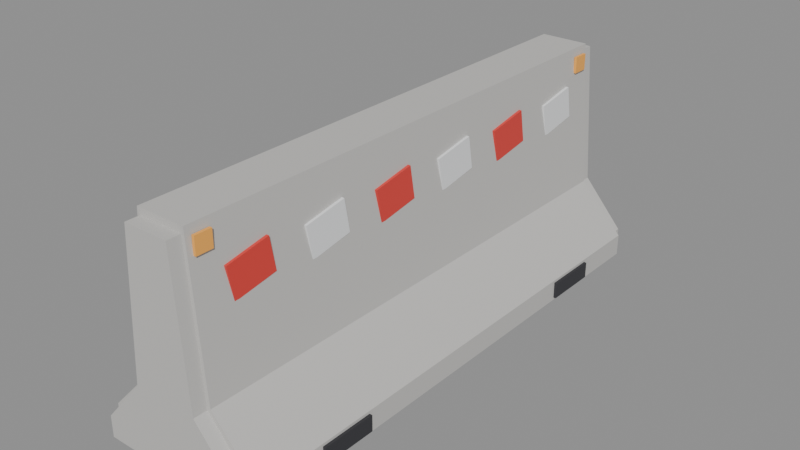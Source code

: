 # Source: SM_Prop_Barrier.blend  (saved by Blender 5.3.31; exported with 4.5.12 LTS)
import bpy
from mathutils import Matrix  # noqa: F401  (used for matrix-valued properties, if any)

bpy.ops.wm.read_factory_settings(use_empty=True)
scene = bpy.context.scene
scene.name = 'Scene'

# ---- materials (node trees are filled in below, after node groups)
mat_wood = bpy.data.materials.new('Wood')
mat_wood.diffuse_color = (0.42, 0.28, 0.16, 1.0)
mat_woodlight = bpy.data.materials.new('WoodLight')
mat_woodlight.diffuse_color = (0.7, 0.55, 0.38, 1.0)
mat_metal = bpy.data.materials.new('Metal')
mat_metal.diffuse_color = (0.55, 0.56, 0.58, 1.0)
mat_metaldark = bpy.data.materials.new('MetalDark')
mat_metaldark.diffuse_color = (0.08, 0.08, 0.09, 1.0)
mat_plastic = bpy.data.materials.new('Plastic')
mat_plastic.diffuse_color = (0.06, 0.06, 0.07, 1.0)
mat_plasticwhite = bpy.data.materials.new('PlasticWhite')
mat_plasticwhite.diffuse_color = (0.85, 0.86, 0.87, 1.0)
mat_fabric = bpy.data.materials.new('Fabric')
mat_fabric.diffuse_color = (0.12, 0.18, 0.32, 1.0)
mat_fabricred = bpy.data.materials.new('FabricRed')
mat_fabricred.diffuse_color = (0.45, 0.07, 0.07, 1.0)
mat_concrete = bpy.data.materials.new('Concrete')
mat_concrete.diffuse_color = (0.55, 0.54, 0.52, 1.0)
mat_screen = bpy.data.materials.new('Screen')
mat_screen.diffuse_color = (0.02, 0.05, 0.12, 1.0)
mat_screenon = bpy.data.materials.new('ScreenOn')
mat_screenon.diffuse_color = (0.15, 0.45, 0.95, 1.0)
mat_glass = bpy.data.materials.new('Glass')
mat_glass.diffuse_color = (0.6, 0.75, 0.8, 1.0)
mat_leaf = bpy.data.materials.new('Leaf')
mat_leaf.diffuse_color = (0.12, 0.32, 0.1, 1.0)
mat_soil = bpy.data.materials.new('Soil')
mat_soil.diffuse_color = (0.18, 0.12, 0.08, 1.0)
mat_paintred = bpy.data.materials.new('PaintRed')
mat_paintred.diffuse_color = (0.75, 0.05, 0.04, 1.0)
mat_paintblue = bpy.data.materials.new('PaintBlue')
mat_paintblue.diffuse_color = (0.05, 0.2, 0.55, 1.0)
mat_paintyellow = bpy.data.materials.new('PaintYellow')
mat_paintyellow.diffuse_color = (0.95, 0.75, 0.1, 1.0)
mat_paintgreen = bpy.data.materials.new('PaintGreen')
mat_paintgreen.diffuse_color = (0.1, 0.35, 0.2, 1.0)
mat_paintorange = bpy.data.materials.new('PaintOrange')
mat_paintorange.diffuse_color = (1.0, 0.45, 0.08, 1.0)
mat_rubber = bpy.data.materials.new('Rubber')
mat_rubber.diffuse_color = (0.02, 0.02, 0.02, 1.0)
mat_paper = bpy.data.materials.new('Paper')
mat_paper.diffuse_color = (0.9, 0.88, 0.82, 1.0)
mat_ntnublue = bpy.data.materials.new('NTNUBlue')
mat_ntnublue.diffuse_color = (0.0, 0.25, 0.55, 1.0)

# ---- material node trees
mat_wood.use_nodes = True; mat_wood.node_tree.nodes.clear()
_N = mat_wood.node_tree.nodes; _L = mat_wood.node_tree.links
n0 = _N.new('ShaderNodeBsdfPrincipled'); n0.name = 'Principled BSDF'; n0.location = (-200, 100)
n0.inputs[0].default_value = (0.42, 0.28, 0.16, 1.0)
n0.inputs[2].default_value = 0.55
n0.inputs[10].default_value = 0.005
n1 = _N.new('ShaderNodeOutputMaterial'); n1.name = 'Material Output'; n1.location = (200, 100)
_L.new(n0.outputs[0], n1.inputs[0])
n1.is_active_output = True
mat_woodlight.use_nodes = True; mat_woodlight.node_tree.nodes.clear()
_N = mat_woodlight.node_tree.nodes; _L = mat_woodlight.node_tree.links
n0 = _N.new('ShaderNodeBsdfPrincipled'); n0.name = 'Principled BSDF'; n0.location = (-200, 100)
n0.inputs[0].default_value = (0.7, 0.55, 0.38, 1.0)
n0.inputs[2].default_value = 0.55
n0.inputs[10].default_value = 0.005
n1 = _N.new('ShaderNodeOutputMaterial'); n1.name = 'Material Output'; n1.location = (200, 100)
_L.new(n0.outputs[0], n1.inputs[0])
n1.is_active_output = True
mat_metal.use_nodes = True; mat_metal.node_tree.nodes.clear()
_N = mat_metal.node_tree.nodes; _L = mat_metal.node_tree.links
n0 = _N.new('ShaderNodeBsdfPrincipled'); n0.name = 'Principled BSDF'; n0.location = (-200, 100)
n0.inputs[0].default_value = (0.55, 0.56, 0.58, 1.0)
n0.inputs[1].default_value = 0.9
n0.inputs[2].default_value = 0.35
n0.inputs[10].default_value = 0.005
n1 = _N.new('ShaderNodeOutputMaterial'); n1.name = 'Material Output'; n1.location = (200, 100)
_L.new(n0.outputs[0], n1.inputs[0])
n1.is_active_output = True
mat_metaldark.use_nodes = True; mat_metaldark.node_tree.nodes.clear()
_N = mat_metaldark.node_tree.nodes; _L = mat_metaldark.node_tree.links
n0 = _N.new('ShaderNodeBsdfPrincipled'); n0.name = 'Principled BSDF'; n0.location = (-200, 100)
n0.inputs[0].default_value = (0.08, 0.08, 0.09, 1.0)
n0.inputs[1].default_value = 0.7
n0.inputs[10].default_value = 0.005
n1 = _N.new('ShaderNodeOutputMaterial'); n1.name = 'Material Output'; n1.location = (200, 100)
_L.new(n0.outputs[0], n1.inputs[0])
n1.is_active_output = True
mat_plastic.use_nodes = True; mat_plastic.node_tree.nodes.clear()
_N = mat_plastic.node_tree.nodes; _L = mat_plastic.node_tree.links
n0 = _N.new('ShaderNodeBsdfPrincipled'); n0.name = 'Principled BSDF'; n0.location = (-200, 100)
n0.inputs[0].default_value = (0.06, 0.06, 0.07, 1.0)
n0.inputs[2].default_value = 0.6
n0.inputs[10].default_value = 0.005
n1 = _N.new('ShaderNodeOutputMaterial'); n1.name = 'Material Output'; n1.location = (200, 100)
_L.new(n0.outputs[0], n1.inputs[0])
n1.is_active_output = True
mat_plasticwhite.use_nodes = True; mat_plasticwhite.node_tree.nodes.clear()
_N = mat_plasticwhite.node_tree.nodes; _L = mat_plasticwhite.node_tree.links
n0 = _N.new('ShaderNodeBsdfPrincipled'); n0.name = 'Principled BSDF'; n0.location = (-200, 100)
n0.inputs[0].default_value = (0.85, 0.86, 0.87, 1.0)
n0.inputs[10].default_value = 0.005
n1 = _N.new('ShaderNodeOutputMaterial'); n1.name = 'Material Output'; n1.location = (200, 100)
_L.new(n0.outputs[0], n1.inputs[0])
n1.is_active_output = True
mat_fabric.use_nodes = True; mat_fabric.node_tree.nodes.clear()
_N = mat_fabric.node_tree.nodes; _L = mat_fabric.node_tree.links
n0 = _N.new('ShaderNodeBsdfPrincipled'); n0.name = 'Principled BSDF'; n0.location = (-200, 100)
n0.inputs[0].default_value = (0.12, 0.18, 0.32, 1.0)
n0.inputs[2].default_value = 0.95
n0.inputs[10].default_value = 0.005
n1 = _N.new('ShaderNodeOutputMaterial'); n1.name = 'Material Output'; n1.location = (200, 100)
_L.new(n0.outputs[0], n1.inputs[0])
n1.is_active_output = True
mat_fabricred.use_nodes = True; mat_fabricred.node_tree.nodes.clear()
_N = mat_fabricred.node_tree.nodes; _L = mat_fabricred.node_tree.links
n0 = _N.new('ShaderNodeBsdfPrincipled'); n0.name = 'Principled BSDF'; n0.location = (-200, 100)
n0.inputs[0].default_value = (0.45, 0.07, 0.07, 1.0)
n0.inputs[2].default_value = 0.95
n0.inputs[10].default_value = 0.005
n1 = _N.new('ShaderNodeOutputMaterial'); n1.name = 'Material Output'; n1.location = (200, 100)
_L.new(n0.outputs[0], n1.inputs[0])
n1.is_active_output = True
mat_concrete.use_nodes = True; mat_concrete.node_tree.nodes.clear()
_N = mat_concrete.node_tree.nodes; _L = mat_concrete.node_tree.links
n0 = _N.new('ShaderNodeBsdfPrincipled'); n0.name = 'Principled BSDF'; n0.location = (-200, 100)
n0.inputs[0].default_value = (0.55, 0.54, 0.52, 1.0)
n0.inputs[2].default_value = 0.9
n0.inputs[10].default_value = 0.005
n1 = _N.new('ShaderNodeOutputMaterial'); n1.name = 'Material Output'; n1.location = (200, 100)
_L.new(n0.outputs[0], n1.inputs[0])
n1.is_active_output = True
mat_screen.use_nodes = True; mat_screen.node_tree.nodes.clear()
_N = mat_screen.node_tree.nodes; _L = mat_screen.node_tree.links
n0 = _N.new('ShaderNodeBsdfPrincipled'); n0.name = 'Principled BSDF'; n0.location = (-200, 100)
n0.inputs[0].default_value = (0.02, 0.05, 0.12, 1.0)
n0.inputs[1].default_value = 0.2
n0.inputs[2].default_value = 0.1
n0.inputs[10].default_value = 0.005
n1 = _N.new('ShaderNodeOutputMaterial'); n1.name = 'Material Output'; n1.location = (200, 100)
_L.new(n0.outputs[0], n1.inputs[0])
n1.is_active_output = True
mat_screenon.use_nodes = True; mat_screenon.node_tree.nodes.clear()
_N = mat_screenon.node_tree.nodes; _L = mat_screenon.node_tree.links
n0 = _N.new('ShaderNodeBsdfPrincipled'); n0.name = 'Principled BSDF'; n0.location = (-200, 100)
n0.inputs[0].default_value = (0.15, 0.45, 0.95, 1.0)
n0.inputs[2].default_value = 0.2
n0.inputs[10].default_value = 0.005
n1 = _N.new('ShaderNodeOutputMaterial'); n1.name = 'Material Output'; n1.location = (200, 100)
_L.new(n0.outputs[0], n1.inputs[0])
n1.is_active_output = True
mat_glass.use_nodes = True; mat_glass.node_tree.nodes.clear()
_N = mat_glass.node_tree.nodes; _L = mat_glass.node_tree.links
n0 = _N.new('ShaderNodeBsdfPrincipled'); n0.name = 'Principled BSDF'; n0.location = (-200, 100)
n0.inputs[0].default_value = (0.6, 0.75, 0.8, 1.0)
n0.inputs[1].default_value = 0.3
n0.inputs[2].default_value = 0.05
n0.inputs[10].default_value = 0.005
n1 = _N.new('ShaderNodeOutputMaterial'); n1.name = 'Material Output'; n1.location = (200, 100)
_L.new(n0.outputs[0], n1.inputs[0])
n1.is_active_output = True
mat_leaf.use_nodes = True; mat_leaf.node_tree.nodes.clear()
_N = mat_leaf.node_tree.nodes; _L = mat_leaf.node_tree.links
n0 = _N.new('ShaderNodeBsdfPrincipled'); n0.name = 'Principled BSDF'; n0.location = (-200, 100)
n0.inputs[0].default_value = (0.12, 0.32, 0.1, 1.0)
n0.inputs[2].default_value = 0.7
n0.inputs[10].default_value = 0.005
n1 = _N.new('ShaderNodeOutputMaterial'); n1.name = 'Material Output'; n1.location = (200, 100)
_L.new(n0.outputs[0], n1.inputs[0])
n1.is_active_output = True
mat_soil.use_nodes = True; mat_soil.node_tree.nodes.clear()
_N = mat_soil.node_tree.nodes; _L = mat_soil.node_tree.links
n0 = _N.new('ShaderNodeBsdfPrincipled'); n0.name = 'Principled BSDF'; n0.location = (-200, 100)
n0.inputs[0].default_value = (0.18, 0.12, 0.08, 1.0)
n0.inputs[2].default_value = 1.0
n0.inputs[10].default_value = 0.005
n1 = _N.new('ShaderNodeOutputMaterial'); n1.name = 'Material Output'; n1.location = (200, 100)
_L.new(n0.outputs[0], n1.inputs[0])
n1.is_active_output = True
mat_paintred.use_nodes = True; mat_paintred.node_tree.nodes.clear()
_N = mat_paintred.node_tree.nodes; _L = mat_paintred.node_tree.links
n0 = _N.new('ShaderNodeBsdfPrincipled'); n0.name = 'Principled BSDF'; n0.location = (-200, 100)
n0.inputs[0].default_value = (0.75, 0.05, 0.04, 1.0)
n0.inputs[2].default_value = 0.4
n0.inputs[10].default_value = 0.005
n1 = _N.new('ShaderNodeOutputMaterial'); n1.name = 'Material Output'; n1.location = (200, 100)
_L.new(n0.outputs[0], n1.inputs[0])
n1.is_active_output = True
mat_paintblue.use_nodes = True; mat_paintblue.node_tree.nodes.clear()
_N = mat_paintblue.node_tree.nodes; _L = mat_paintblue.node_tree.links
n0 = _N.new('ShaderNodeBsdfPrincipled'); n0.name = 'Principled BSDF'; n0.location = (-200, 100)
n0.inputs[0].default_value = (0.05, 0.2, 0.55, 1.0)
n0.inputs[2].default_value = 0.4
n0.inputs[10].default_value = 0.005
n1 = _N.new('ShaderNodeOutputMaterial'); n1.name = 'Material Output'; n1.location = (200, 100)
_L.new(n0.outputs[0], n1.inputs[0])
n1.is_active_output = True
mat_paintyellow.use_nodes = True; mat_paintyellow.node_tree.nodes.clear()
_N = mat_paintyellow.node_tree.nodes; _L = mat_paintyellow.node_tree.links
n0 = _N.new('ShaderNodeBsdfPrincipled'); n0.name = 'Principled BSDF'; n0.location = (-200, 100)
n0.inputs[0].default_value = (0.95, 0.75, 0.1, 1.0)
n0.inputs[2].default_value = 0.45
n0.inputs[10].default_value = 0.005
n1 = _N.new('ShaderNodeOutputMaterial'); n1.name = 'Material Output'; n1.location = (200, 100)
_L.new(n0.outputs[0], n1.inputs[0])
n1.is_active_output = True
mat_paintgreen.use_nodes = True; mat_paintgreen.node_tree.nodes.clear()
_N = mat_paintgreen.node_tree.nodes; _L = mat_paintgreen.node_tree.links
n0 = _N.new('ShaderNodeBsdfPrincipled'); n0.name = 'Principled BSDF'; n0.location = (-200, 100)
n0.inputs[0].default_value = (0.1, 0.35, 0.2, 1.0)
n0.inputs[2].default_value = 0.45
n0.inputs[10].default_value = 0.005
n1 = _N.new('ShaderNodeOutputMaterial'); n1.name = 'Material Output'; n1.location = (200, 100)
_L.new(n0.outputs[0], n1.inputs[0])
n1.is_active_output = True
mat_paintorange.use_nodes = True; mat_paintorange.node_tree.nodes.clear()
_N = mat_paintorange.node_tree.nodes; _L = mat_paintorange.node_tree.links
n0 = _N.new('ShaderNodeBsdfPrincipled'); n0.name = 'Principled BSDF'; n0.location = (-200, 100)
n0.inputs[0].default_value = (1.0, 0.45, 0.08, 1.0)
n0.inputs[2].default_value = 0.45
n0.inputs[10].default_value = 0.005
n1 = _N.new('ShaderNodeOutputMaterial'); n1.name = 'Material Output'; n1.location = (200, 100)
_L.new(n0.outputs[0], n1.inputs[0])
n1.is_active_output = True
mat_rubber.use_nodes = True; mat_rubber.node_tree.nodes.clear()
_N = mat_rubber.node_tree.nodes; _L = mat_rubber.node_tree.links
n0 = _N.new('ShaderNodeBsdfPrincipled'); n0.name = 'Principled BSDF'; n0.location = (-200, 100)
n0.inputs[0].default_value = (0.02, 0.02, 0.02, 1.0)
n0.inputs[2].default_value = 0.95
n0.inputs[10].default_value = 0.005
n1 = _N.new('ShaderNodeOutputMaterial'); n1.name = 'Material Output'; n1.location = (200, 100)
_L.new(n0.outputs[0], n1.inputs[0])
n1.is_active_output = True
mat_paper.use_nodes = True; mat_paper.node_tree.nodes.clear()
_N = mat_paper.node_tree.nodes; _L = mat_paper.node_tree.links
n0 = _N.new('ShaderNodeBsdfPrincipled'); n0.name = 'Principled BSDF'; n0.location = (-200, 100)
n0.inputs[0].default_value = (0.9, 0.88, 0.82, 1.0)
n0.inputs[2].default_value = 0.9
n0.inputs[10].default_value = 0.005
n1 = _N.new('ShaderNodeOutputMaterial'); n1.name = 'Material Output'; n1.location = (200, 100)
_L.new(n0.outputs[0], n1.inputs[0])
n1.is_active_output = True
mat_ntnublue.use_nodes = True; mat_ntnublue.node_tree.nodes.clear()
_N = mat_ntnublue.node_tree.nodes; _L = mat_ntnublue.node_tree.links
n0 = _N.new('ShaderNodeBsdfPrincipled'); n0.name = 'Principled BSDF'; n0.location = (-200, 100)
n0.inputs[0].default_value = (0.0, 0.25, 0.55, 1.0)
n0.inputs[2].default_value = 0.4
n0.inputs[10].default_value = 0.005
n1 = _N.new('ShaderNodeOutputMaterial'); n1.name = 'Material Output'; n1.location = (200, 100)
_L.new(n0.outputs[0], n1.inputs[0])
n1.is_active_output = True

# ---- meshes
me_sm_prop_barrier = bpy.data.meshes.new('SM_Prop_Barrier')
me_sm_prop_barrier.from_pydata([(-0.3, 0.95, 0.0), (0.3, 0.95, 0.0), (0.3, 0.95, 0.08), (0.13, 0.95, 0.26), (0.09, 0.95, 0.8), (-0.09, 0.95, 0.8), (-0.13, 0.95, 0.26), (-0.3, 0.95, 0.08), (-0.3, -0.95, 0.0), (0.3, -0.95, 0.0), (0.3, -0.95, 0.08), (0.13, -0.95, 0.26), (0.09, -0.95, 0.8), (-0.09, -0.95, 0.8), (-0.13, -0.95, 0.26), (-0.3, -0.95, 0.08), (-0.27, 1.0, 0.0), (0.27, 1.0, 0.0), (0.27, 1.0, 0.0776), (0.117, 1.0, 0.2522), (0.081, 1.0, 0.776), (-0.081, 1.0, 0.776), (-0.117, 1.0, 0.2522), (-0.27, 1.0, 0.0776), (-0.27, 0.95, 0.0), (0.27, 0.95, 0.0), (0.27, 0.95, 0.0776), (0.117, 0.95, 0.2522), (0.081, 0.95, 0.776), (-0.081, 0.95, 0.776), (-0.117, 0.95, 0.2522), (-0.27, 0.95, 0.0776), (-0.27, -0.95, 0.0), (0.27, -0.95, 0.0), (0.27, -0.95, 0.0776), (0.117, -0.95, 0.2522), (0.081, -0.95, 0.776), (-0.081, -0.95, 0.776), (-0.117, -0.95, 0.2522), (-0.27, -0.95, 0.0776), (-0.27, -1.0, 0.0), (0.27, -1.0, 0.0), (0.27, -1.0, 0.0776), (0.117, -1.0, 0.2522), (0.081, -1.0, 0.776), (-0.081, -1.0, 0.776), (-0.117, -1.0, 0.2522), (-0.27, -1.0, 0.0776), (-0.31, 0.7, 0.01), (0.31, 0.7, 0.01), (0.31, 0.5, 0.01), (-0.31, 0.5, 0.01), (-0.31, 0.7, 0.07), (0.31, 0.7, 0.07), (0.31, 0.5, 0.07), (-0.31, 0.5, 0.07), (-0.31, -0.5, 0.01), (0.31, -0.5, 0.01), (0.31, -0.7, 0.01), (-0.31, -0.7, 0.01), (-0.31, -0.5, 0.07), (0.31, -0.5, 0.07), (0.31, -0.7, 0.07), (-0.31, -0.7, 0.07), (0.1, 0.8392, 0.5548), (0.11, 0.8392, 0.5548), (0.11, 0.6816, 0.527), (0.1, 0.6816, 0.527), (0.1, 0.8184, 0.673), (0.11, 0.8184, 0.673), (0.11, 0.6608, 0.6452), (0.1, 0.6608, 0.6452), (0.1, 0.5392, 0.5548), (0.11, 0.5392, 0.5548), (0.11, 0.3816, 0.527), (0.1, 0.3816, 0.527), (0.1, 0.5184, 0.673), (0.11, 0.5184, 0.673), (0.11, 0.3608, 0.6452), (0.1, 0.3608, 0.6452), (0.1, 0.2392, 0.5548), (0.11, 0.2392, 0.5548), (0.11, 0.08163, 0.527), (0.1, 0.08163, 0.527), (0.1, 0.2184, 0.673), (0.11, 0.2184, 0.673), (0.11, 0.0608, 0.6452), (0.1, 0.0608, 0.6452), (0.1, -0.0608, 0.5548), (0.11, -0.0608, 0.5548), (0.11, -0.2184, 0.527), (0.1, -0.2184, 0.527), (0.1, -0.08163, 0.673), (0.11, -0.08163, 0.673), (0.11, -0.2392, 0.6452), (0.1, -0.2392, 0.6452), (0.1, -0.3608, 0.5548), (0.11, -0.3608, 0.5548), (0.11, -0.5184, 0.527), (0.1, -0.5184, 0.527), (0.1, -0.3816, 0.673), (0.11, -0.3816, 0.673), (0.11, -0.5392, 0.6452), (0.1, -0.5392, 0.6452), (0.1, -0.6608, 0.5548), (0.11, -0.6608, 0.5548), (0.11, -0.8184, 0.527), (0.1, -0.8184, 0.527), (0.1, -0.6816, 0.673), (0.11, -0.6816, 0.673), (0.11, -0.8392, 0.6452), (0.1, -0.8392, 0.6452), (0.095, 0.93, 0.71), (0.105, 0.93, 0.71), (0.105, 0.87, 0.71), (0.095, 0.87, 0.71), (0.095, 0.93, 0.77), (0.105, 0.93, 0.77), (0.105, 0.87, 0.77), (0.095, 0.87, 0.77), (0.095, -0.87, 0.71), (0.105, -0.87, 0.71), (0.105, -0.93, 0.71), (0.095, -0.93, 0.71), (0.095, -0.87, 0.77), (0.105, -0.87, 0.77), (0.105, -0.93, 0.77), (0.095, -0.93, 0.77)], [], [(0, 7, 6, 5, 4, 3, 2, 1), (15, 8, 9, 10, 11, 12, 13, 14), (1, 9, 8, 0), (2, 10, 9, 1), (3, 11, 10, 2), (4, 12, 11, 3), (5, 13, 12, 4), (6, 14, 13, 5), (7, 15, 14, 6), (0, 8, 15, 7), (16, 23, 22, 21, 20, 19, 18, 17), (31, 24, 25, 26, 27, 28, 29, 30), (17, 25, 24, 16), (18, 26, 25, 17), (19, 27, 26, 18), (20, 28, 27, 19), (21, 29, 28, 20), (22, 30, 29, 21), (23, 31, 30, 22), (16, 24, 31, 23), (32, 39, 38, 37, 36, 35, 34, 33), (47, 40, 41, 42, 43, 44, 45, 46), (33, 41, 40, 32), (34, 42, 41, 33), (35, 43, 42, 34), (36, 44, 43, 35), (37, 45, 44, 36), (38, 46, 45, 37), (39, 47, 46, 38), (32, 40, 47, 39), (48, 49, 50, 51), (52, 55, 54, 53), (48, 52, 53, 49), (49, 53, 54, 50), (50, 54, 55, 51), (51, 55, 52, 48), (56, 57, 58, 59), (60, 63, 62, 61), (56, 60, 61, 57), (57, 61, 62, 58), (58, 62, 63, 59), (59, 63, 60, 56), (64, 65, 66, 67), (68, 71, 70, 69), (64, 68, 69, 65), (65, 69, 70, 66), (66, 70, 71, 67), (67, 71, 68, 64), (72, 73, 74, 75), (76, 79, 78, 77), (72, 76, 77, 73), (73, 77, 78, 74), (74, 78, 79, 75), (75, 79, 76, 72), (80, 81, 82, 83), (84, 87, 86, 85), (80, 84, 85, 81), (81, 85, 86, 82), (82, 86, 87, 83), (83, 87, 84, 80), (88, 89, 90, 91), (92, 95, 94, 93), (88, 92, 93, 89), (89, 93, 94, 90), (90, 94, 95, 91), (91, 95, 92, 88), (96, 97, 98, 99), (100, 103, 102, 101), (96, 100, 101, 97), (97, 101, 102, 98), (98, 102, 103, 99), (99, 103, 100, 96), (104, 105, 106, 107), (108, 111, 110, 109), (104, 108, 109, 105), (105, 109, 110, 106), (106, 110, 111, 107), (107, 111, 108, 104), (112, 113, 114, 115), (116, 119, 118, 117), (112, 116, 117, 113), (113, 117, 118, 114), (114, 118, 119, 115), (115, 119, 116, 112), (120, 121, 122, 123), (124, 127, 126, 125), (120, 124, 125, 121), (121, 125, 126, 122), (122, 126, 127, 123), (123, 127, 124, 120)])
me_sm_prop_barrier.polygons.foreach_set('material_index', [8, 8, 8, 8, 8, 8, 8, 8, 8, 8, 8, 8, 8, 8, 8, 8, 8, 8, 8, 8, 8, 8, 8, 8, 8, 8, 8, 8, 8, 8, 3, 3, 3, 3, 3, 3, 3, 3, 3, 3, 3, 3, 5, 5, 5, 5, 5, 5, 14, 14, 14, 14, 14, 14, 5, 5, 5, 5, 5, 5, 14, 14, 14, 14, 14, 14, 5, 5, 5, 5, 5, 5, 14, 14, 14, 14, 14, 14, 18, 18, 18, 18, 18, 18, 18, 18, 18, 18, 18, 18])
_uv = me_sm_prop_barrier.uv_layers.new(name='Float2')
_uv.uv.foreach_set('vector', [-0.15, 0.0, -0.15, 0.04, -0.065, 0.13, -0.045, 0.4, 0.045, 0.4, 0.065, 0.13, 0.15, 0.04, 0.15, 0.0, -0.15, 0.04, -0.15, 0.0, 0.15, 0.0, 0.15, 0.04, 0.065, 0.13, 0.045, 0.4, -0.045, 0.4, -0.065, 0.13, 0.15, 0.475, 0.15, -0.475, -0.15, -0.475, -0.15, 0.475, 0.475, 0.04, -0.475, 0.04, -0.475, 0.0, 0.475, 0.0, 0.475, 0.13, -0.475, 0.13, -0.475, 0.04, 0.475, 0.04, 0.475, 0.4, -0.475, 0.4, -0.475, 0.13, 0.475, 0.13, -0.045, 0.475, -0.045, -0.475, 0.045, -0.475, 0.045, 0.475, 0.475, 0.13, -0.475, 0.13, -0.475, 0.4, 0.475, 0.4, 0.475, 0.04, -0.475, 0.04, -0.475, 0.13, 0.475, 0.13, 0.475, 0.0, -0.475, 0.0, -0.475, 0.04, 0.475, 0.04, -0.135, 0.0, -0.135, 0.0388, -0.0585, 0.1261, -0.0405, 0.388, 0.0405, 0.388, 0.0585, 0.1261, 0.135, 0.0388, 0.135, 0.0, -0.135, 0.0388, -0.135, 0.0, 0.135, 0.0, 0.135, 0.0388, 0.0585, 0.1261, 0.0405, 0.388, -0.0405, 0.388, -0.0585, 0.1261, 0.135, 0.5, 0.135, 0.475, -0.135, 0.475, -0.135, 0.5, 0.5, 0.0388, 0.475, 0.0388, 0.475, 0.0, 0.5, 0.0, 0.5, 0.1261, 0.475, 0.1261, 0.475, 0.0388, 0.5, 0.0388, 0.5, 0.388, 0.475, 0.388, 0.475, 0.1261, 0.5, 0.1261, -0.0405, 0.5, -0.0405, 0.475, 0.0405, 0.475, 0.0405, 0.5, 0.5, 0.1261, 0.475, 0.1261, 0.475, 0.388, 0.5, 0.388, 0.5, 0.0388, 0.475, 0.0388, 0.475, 0.1261, 0.5, 0.1261, 0.5, 0.0, 0.475, 0.0, 0.475, 0.0388, 0.5, 0.0388, -0.135, 0.0, -0.135, 0.0388, -0.0585, 0.1261, -0.0405, 0.388, 0.0405, 0.388, 0.0585, 0.1261, 0.135, 0.0388, 0.135, 0.0, -0.135, 0.0388, -0.135, 0.0, 0.135, 0.0, 0.135, 0.0388, 0.0585, 0.1261, 0.0405, 0.388, -0.0405, 0.388, -0.0585, 0.1261, 0.135, -0.475, 0.135, -0.5, -0.135, -0.5, -0.135, -0.475, -0.475, 0.0388, -0.5, 0.0388, -0.5, 0.0, -0.475, 0.0, -0.475, 0.1261, -0.5, 0.1261, -0.5, 0.0388, -0.475, 0.0388, -0.475, 0.388, -0.5, 0.388, -0.5, 0.1261, -0.475, 0.1261, -0.0405, -0.475, -0.0405, -0.5, 0.0405, -0.5, 0.0405, -0.475, -0.475, 0.1261, -0.5, 0.1261, -0.5, 0.388, -0.475, 0.388, -0.475, 0.0388, -0.5, 0.0388, -0.5, 0.1261, -0.475, 0.1261, -0.475, 0.0, -0.5, 0.0, -0.5, 0.0388, -0.475, 0.0388, -0.155, 0.35, 0.155, 0.35, 0.155, 0.25, -0.155, 0.25, -0.155, 0.35, -0.155, 0.25, 0.155, 0.25, 0.155, 0.35, -0.155, 0.005, -0.155, 0.035, 0.155, 0.035, 0.155, 0.005, 0.35, 0.005, 0.35, 0.035, 0.25, 0.035, 0.25, 0.005, 0.155, 0.005, 0.155, 0.035, -0.155, 0.035, -0.155, 0.005, 0.25, 0.005, 0.25, 0.035, 0.35, 0.035, 0.35, 0.005, -0.155, -0.25, 0.155, -0.25, 0.155, -0.35, -0.155, -0.35, -0.155, -0.25, -0.155, -0.35, 0.155, -0.35, 0.155, -0.25, -0.155, 0.005, -0.155, 0.035, 0.155, 0.035, 0.155, 0.005, -0.25, 0.005, -0.25, 0.035, -0.35, 0.035, -0.35, 0.005, 0.155, 0.005, 0.155, 0.035, -0.155, 0.035, -0.155, 0.005, -0.35, 0.005, -0.35, 0.035, -0.25, 0.035, -0.25, 0.005, 0.05, 0.4196, 0.055, 0.4196, 0.055, 0.3408, 0.05, 0.3408, 0.05, 0.4092, 0.05, 0.3304, 0.055, 0.3304, 0.055, 0.4092, 0.05, 0.2774, 0.05, 0.3365, 0.055, 0.3365, 0.055, 0.2774, 0.4196, 0.2774, 0.4092, 0.3365, 0.3304, 0.3226, 0.3408, 0.2635, 0.055, 0.2635, 0.055, 0.3226, 0.05, 0.3226, 0.05, 0.2635, 0.3408, 0.2635, 0.3304, 0.3226, 0.4092, 0.3365, 0.4196, 0.2774, 0.05, 0.2696, 0.055, 0.2696, 0.055, 0.1908, 0.05, 0.1908, 0.05, 0.2592, 0.05, 0.1804, 0.055, 0.1804, 0.055, 0.2592, 0.05, 0.2774, 0.05, 0.3365, 0.055, 0.3365, 0.055, 0.2774, 0.2696, 0.2774, 0.2592, 0.3365, 0.1804, 0.3226, 0.1908, 0.2635, 0.055, 0.2635, 0.055, 0.3226, 0.05, 0.3226, 0.05, 0.2635, 0.1908, 0.2635, 0.1804, 0.3226, 0.2592, 0.3365, 0.2696, 0.2774, 0.05, 0.1196, 0.055, 0.1196, 0.055, 0.04082, 0.05, 0.04082, 0.05, 0.1092, 0.05, 0.0304, 0.055, 0.0304, 0.055, 0.1092, 0.05, 0.2774, 0.05, 0.3365, 0.055, 0.3365, 0.055, 0.2774, 0.1196, 0.2774, 0.1092, 0.3365, 0.0304, 0.3226, 0.04082, 0.2635, 0.055, 0.2635, 0.055, 0.3226, 0.05, 0.3226, 0.05, 0.2635, 0.04082, 0.2635, 0.0304, 0.3226, 0.1092, 0.3365, 0.1196, 0.2774, 0.05, -0.0304, 0.055, -0.0304, 0.055, -0.1092, 0.05, -0.1092, 0.05, -0.04082, 0.05, -0.1196, 0.055, -0.1196, 0.055, -0.04082, 0.05, 0.2774, 0.05, 0.3365, 0.055, 0.3365, 0.055, 0.2774, -0.0304, 0.2774, -0.04082, 0.3365, -0.1196, 0.3226, -0.1092, 0.2635, 0.055, 0.2635, 0.055, 0.3226, 0.05, 0.3226, 0.05, 0.2635, -0.1092, 0.2635, -0.1196, 0.3226, -0.04082, 0.3365, -0.0304, 0.2774, 0.05, -0.1804, 0.055, -0.1804, 0.055, -0.2592, 0.05, -0.2592, 0.05, -0.1908, 0.05, -0.2696, 0.055, -0.2696, 0.055, -0.1908, 0.05, 0.2774, 0.05, 0.3365, 0.055, 0.3365, 0.055, 0.2774, -0.1804, 0.2774, -0.1908, 0.3365, -0.2696, 0.3226, -0.2592, 0.2635, 0.055, 0.2635, 0.055, 0.3226, 0.05, 0.3226, 0.05, 0.2635, -0.2592, 0.2635, -0.2696, 0.3226, -0.1908, 0.3365, -0.1804, 0.2774, 0.05, -0.3304, 0.055, -0.3304, 0.055, -0.4092, 0.05, -0.4092, 0.05, -0.3408, 0.05, -0.4196, 0.055, -0.4196, 0.055, -0.3408, 0.05, 0.2774, 0.05, 0.3365, 0.055, 0.3365, 0.055, 0.2774, -0.3304, 0.2774, -0.3408, 0.3365, -0.4196, 0.3226, -0.4092, 0.2635, 0.055, 0.2635, 0.055, 0.3226, 0.05, 0.3226, 0.05, 0.2635, -0.4092, 0.2635, -0.4196, 0.3226, -0.3408, 0.3365, -0.3304, 0.2774, 0.0475, 0.465, 0.0525, 0.465, 0.0525, 0.435, 0.0475, 0.435, 0.0475, 0.465, 0.0475, 0.435, 0.0525, 0.435, 0.0525, 0.465, 0.0475, 0.355, 0.0475, 0.385, 0.0525, 0.385, 0.0525, 0.355, 0.465, 0.355, 0.465, 0.385, 0.435, 0.385, 0.435, 0.355, 0.0525, 0.355, 0.0525, 0.385, 0.0475, 0.385, 0.0475, 0.355, 0.435, 0.355, 0.435, 0.385, 0.465, 0.385, 0.465, 0.355, 0.0475, -0.435, 0.0525, -0.435, 0.0525, -0.465, 0.0475, -0.465, 0.0475, -0.435, 0.0475, -0.465, 0.0525, -0.465, 0.0525, -0.435, 0.0475, 0.355, 0.0475, 0.385, 0.0525, 0.385, 0.0525, 0.355, -0.435, 0.355, -0.435, 0.385, -0.465, 0.385, -0.465, 0.355, 0.0525, 0.355, 0.0525, 0.385, 0.0475, 0.385, 0.0475, 0.355, -0.465, 0.355, -0.465, 0.385, -0.435, 0.385, -0.435, 0.355])
me_sm_prop_barrier.materials.append(mat_wood)
me_sm_prop_barrier.materials.append(mat_woodlight)
me_sm_prop_barrier.materials.append(mat_metal)
me_sm_prop_barrier.materials.append(mat_metaldark)
me_sm_prop_barrier.materials.append(mat_plastic)
me_sm_prop_barrier.materials.append(mat_plasticwhite)
me_sm_prop_barrier.materials.append(mat_fabric)
me_sm_prop_barrier.materials.append(mat_fabricred)
me_sm_prop_barrier.materials.append(mat_concrete)
me_sm_prop_barrier.materials.append(mat_screen)
me_sm_prop_barrier.materials.append(mat_screenon)
me_sm_prop_barrier.materials.append(mat_glass)
me_sm_prop_barrier.materials.append(mat_leaf)
me_sm_prop_barrier.materials.append(mat_soil)
me_sm_prop_barrier.materials.append(mat_paintred)
me_sm_prop_barrier.materials.append(mat_paintblue)
me_sm_prop_barrier.materials.append(mat_paintyellow)
me_sm_prop_barrier.materials.append(mat_paintgreen)
me_sm_prop_barrier.materials.append(mat_paintorange)
me_sm_prop_barrier.materials.append(mat_rubber)
me_sm_prop_barrier.materials.append(mat_paper)
me_sm_prop_barrier.materials.append(mat_ntnublue)
me_sm_prop_barrier.update()

# ---- objects
ob_sm_prop_barrier = bpy.data.objects.new('SM_Prop_Barrier', me_sm_prop_barrier)

# ---- transforms, parenting, visibility, modifiers, constraints
ob_sm_prop_barrier.location = (0.0, 0.0, 0.0)

# ---- collection membership
scene.collection.objects.link(ob_sm_prop_barrier)

# ---- scene / render settings (as saved in the file)
scene.frame_start = 1; scene.frame_end = 250; scene.frame_set(1)
scene.render.engine = 'BLENDER_EEVEE_NEXT'
scene.render.bake_bias = 0.0
scene.render.bake_samples = 0
scene.render.compositor_device = 'GPU'
scene.eevee.use_volume_custom_range = False
scene.eevee.fast_gi_thickness_near = 0.1
scene.eevee.fast_gi_thickness_far = 0.0
scene.eevee.ray_tracing_options.screen_trace_thickness = 0.1
bpy.context.view_layer.update()

# ---- added for rendering (the .blend has no active camera and no usable light): camera, sun + grey world if the file has none
cam_auto = bpy.data.cameras.new('AutoCamera')
cam_auto.lens = 50.0
cam_auto.sensor_width = 36.0
cam_auto.clip_end = 1000.0
ob_auto_camera = bpy.data.objects.new('AutoCamera', cam_auto)
scene.collection.objects.link(ob_auto_camera)
ob_auto_camera.location = (2.07391, -2.48869, 2.05913)
ob_auto_camera.rotation_euler = (1.09748, -7.21219e-08, 0.694738)
scene.camera = ob_auto_camera
light_auto_sun = bpy.data.lights.new('AutoSun', 'SUN')
light_auto_sun.energy = 3.0
light_auto_sun.angle = 0.0523599
ob_auto_sun = bpy.data.objects.new('AutoSun', light_auto_sun)
scene.collection.objects.link(ob_auto_sun)
ob_auto_sun.rotation_euler = (0.872665, 0.174533, 0.523599)
if scene.world is None:
    world_auto = bpy.data.worlds.new('AutoWorld')
    world_auto.color = (0.3, 0.3, 0.3)
    scene.world = world_auto
bpy.context.view_layer.update()
